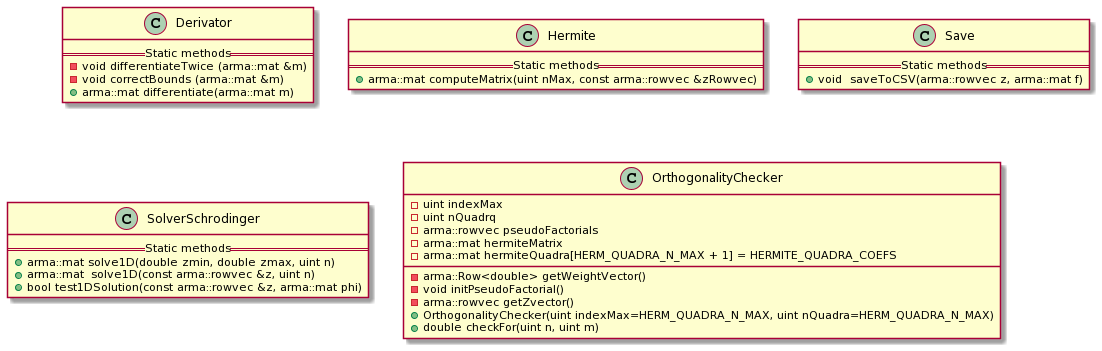

The diagram above was rendered by PlantUML. Its source (embedded in the PNG):
@startuml
skinparam packageStyle rectangle

class Derivator{
    == Static methods ==
    -void differentiateTwice (arma::mat &m)
    -void correctBounds (arma::mat &m)
    +arma::mat differentiate(arma::mat m)
}
class Hermite{
    == Static methods ==
    +arma::mat computeMatrix(uint nMax, const arma::rowvec &zRowvec)
}
class Save{
    == Static methods ==
    +void	saveToCSV(arma::rowvec z, arma::mat f)
}
class SolverSchrodinger{
    == Static methods ==
    +arma::mat solve1D(double zmin, double zmax, uint n)
    +arma::mat 	solve1D(const arma::rowvec &z, uint n)
    +bool test1DSolution(const arma::rowvec &z, arma::mat phi)
}
class OrthogonalityChecker{
    -uint indexMax
    -uint nQuadrq
    -arma::Row<double> getWeightVector()
    -void initPseudoFactorial()
    -arma::rowvec pseudoFactorials
    -arma::mat hermiteMatrix
    -arma::mat hermiteQuadra[HERM_QUADRA_N_MAX + 1] = HERMITE_QUADRA_COEFS
    -arma::rowvec getZvector()
    +OrthogonalityChecker(uint indexMax=HERM_QUADRA_N_MAX, uint nQuadra=HERM_QUADRA_N_MAX)
    +double checkFor(uint n, uint m)
}
@enduml